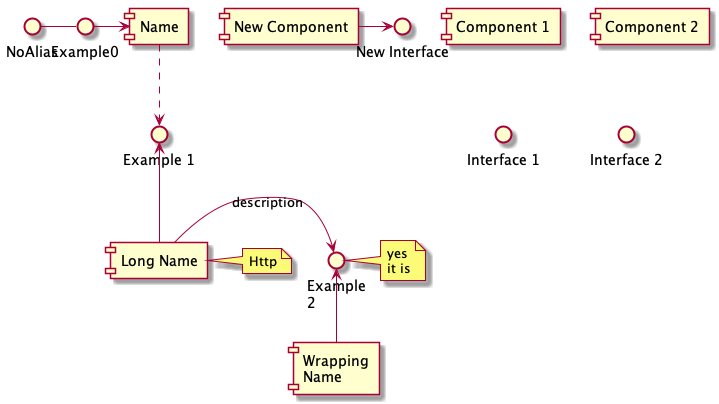

The diagram above was rendered by PlantUML. Its source (embedded in the PNG):
@startuml
[Component 1]
[Component 2] as C2
component Name
component [Long Name] as LN
component [Wrapping\nName] as WL

() "Interface 1"
() "Interface 2" as I2
interface Example0
interface "Example 1" as E1
interface "Example\n2" as E2

NoAlias - Example0
Example0 -> Name
Name ..> E1
E1 <-- LN
LN -> E2 : description
E2 <-- WL
[New Component] -> () "New Interface"

note right of LN : Http
note right of E2
        yes
        it is
end note
@enduml